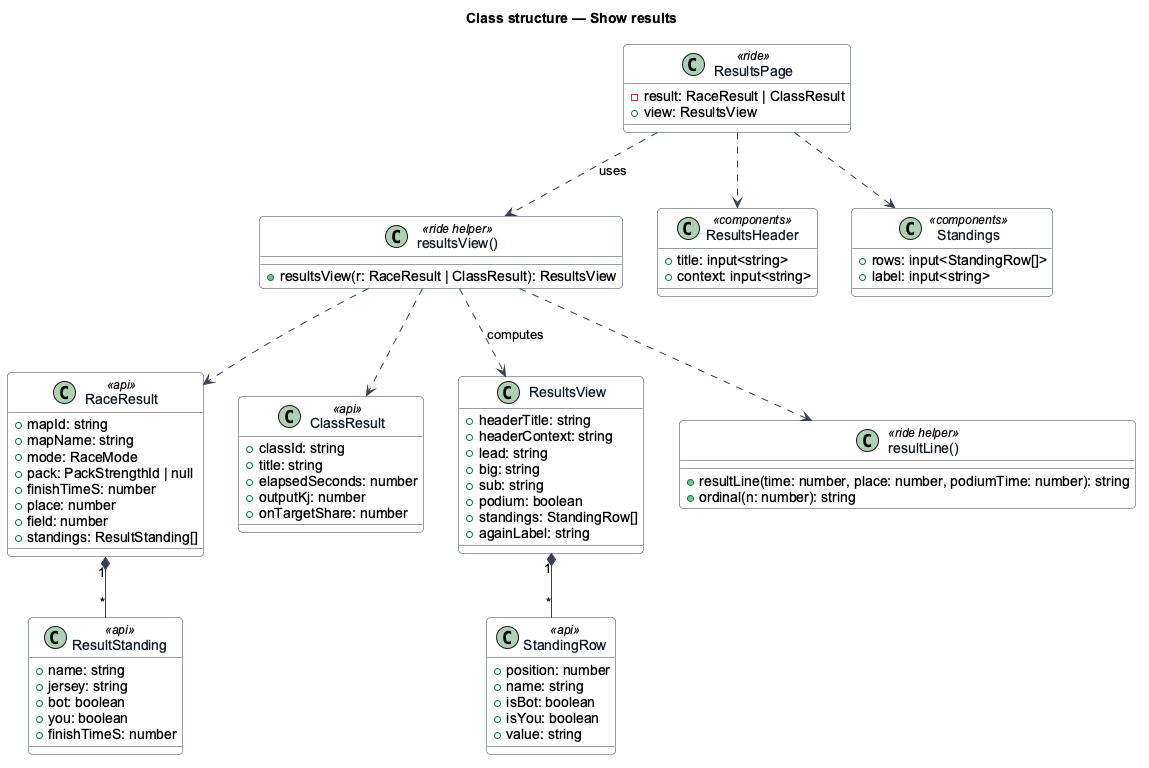

The diagram above was rendered by PlantUML. Its source (embedded in the PNG):
@startuml
' --- shared skin header ---
skinparam backgroundColor #FFFFFF
skinparam shadowing false
skinparam roundcorner 8
skinparam defaultFontName Arial
skinparam ArrowColor #344054
skinparam class {
  BorderColor #344054
  FontColor #101828
  BackgroundColor #F9FAFB
}
' --------------------------
title Class structure — Show results
class ResultsPage <<ride>> {
  -result: RaceResult | ClassResult
  +view: ResultsView
}
class "resultsView()" as rv <<ride helper>> {
  +resultsView(r: RaceResult | ClassResult): ResultsView
}
class RaceResult <<api>> {
  +mapId: string
  +mapName: string
  +mode: RaceMode
  +pack: PackStrengthId | null
  +finishTimeS: number
  +place: number
  +field: number
  +standings: ResultStanding[]
}
class ClassResult <<api>> {
  +classId: string
  +title: string
  +elapsedSeconds: number
  +outputKj: number
  +onTargetShare: number
}
class ResultStanding <<api>> {
  +name: string
  +jersey: string
  +bot: boolean
  +you: boolean
  +finishTimeS: number
}
class StandingRow <<api>> {
  +position: number
  +name: string
  +isBot: boolean
  +isYou: boolean
  +value: string
}
class ResultsView {
  +headerTitle: string
  +headerContext: string
  +lead: string
  +big: string
  +sub: string
  +podium: boolean
  +standings: StandingRow[]
  +againLabel: string
}
class "resultLine()" as rl <<ride helper>> {
  +resultLine(time: number, place: number, podiumTime: number): string
  +ordinal(n: number): string
}
class ResultsHeader <<components>> {
  +title: input<string>
  +context: input<string>
}
class Standings <<components>> {
  +rows: input<StandingRow[]>
  +label: input<string>
}
ResultsPage ..> rv : uses
ResultsPage ..> ResultsHeader
ResultsPage ..> Standings
rv ..> rl
rv ..> ResultsView : computes
rv ..> RaceResult
rv ..> ClassResult
RaceResult "1" *-- "*" ResultStanding
ResultsView "1" *-- "*" StandingRow
@enduml